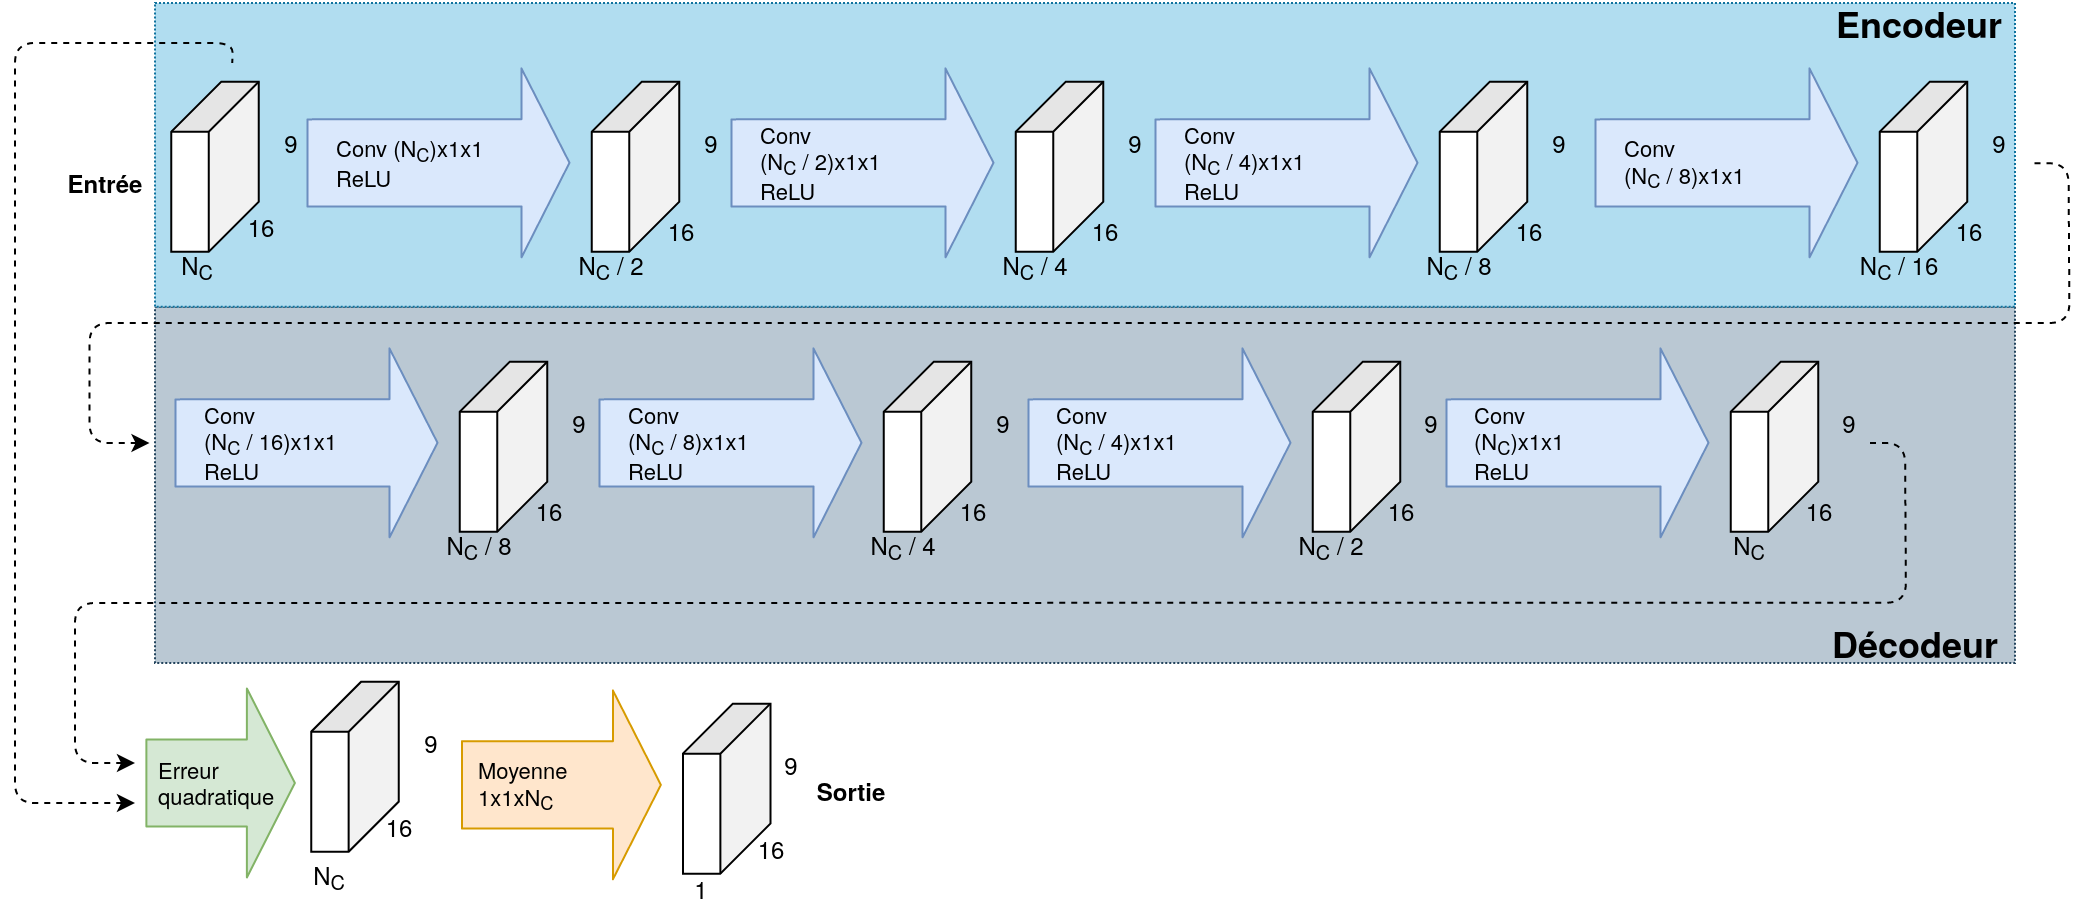

The diagram above was exported from draw.io. Its source (the exported page's mxGraphModel, read from the mxfile embedded in the PNG):
<mxGraphModel dx="2062" dy="1163" grid="1" gridSize="10" guides="1" tooltips="1" connect="1" arrows="1" fold="1" page="1" pageScale="1" pageWidth="1169" pageHeight="827" math="0" shadow="0">
  <root>
    <mxCell id="0" />
    <mxCell id="1" parent="0" />
    <mxCell id="hRj_YwEO7l6p0bp5KDC2-3" value="" style="rounded=0;whiteSpace=wrap;html=1;dashed=1;dashPattern=1 1;fillColor=#bac8d3;strokeColor=#23445d;" parent="1" vertex="1">
      <mxGeometry x="100" y="171.87" width="930" height="178.13" as="geometry" />
    </mxCell>
    <mxCell id="hRj_YwEO7l6p0bp5KDC2-1" value="" style="rounded=0;whiteSpace=wrap;html=1;dashed=1;dashPattern=1 1;fillColor=#b1ddf0;strokeColor=#10739e;" parent="1" vertex="1">
      <mxGeometry x="100" y="20" width="930" height="151.87" as="geometry" />
    </mxCell>
    <mxCell id="RJOA4aI2Zo0EaEsdtJGo-24" value="" style="shape=cube;whiteSpace=wrap;html=1;boundedLbl=1;backgroundOutline=1;darkOpacity=0.05;darkOpacity2=0.1;size=25;rotation=90;" parent="1" vertex="1">
      <mxGeometry x="87.5" y="80" width="85" height="43.75" as="geometry" />
    </mxCell>
    <mxCell id="RJOA4aI2Zo0EaEsdtJGo-25" value="9" style="text;html=1;align=center;verticalAlign=middle;resizable=0;points=[];autosize=1;" parent="1" vertex="1">
      <mxGeometry x="158" y="80" width="20" height="20" as="geometry" />
    </mxCell>
    <mxCell id="RJOA4aI2Zo0EaEsdtJGo-26" value="16" style="text;html=1;align=center;verticalAlign=middle;resizable=0;points=[];autosize=1;" parent="1" vertex="1">
      <mxGeometry x="137.5" y="121.87" width="30" height="20" as="geometry" />
    </mxCell>
    <mxCell id="RJOA4aI2Zo0EaEsdtJGo-27" value="" style="shape=cube;whiteSpace=wrap;html=1;boundedLbl=1;backgroundOutline=1;darkOpacity=0.05;darkOpacity2=0.1;size=25;rotation=90;" parent="1" vertex="1">
      <mxGeometry x="297.75" y="79.99999999999994" width="85" height="43.75" as="geometry" />
    </mxCell>
    <mxCell id="RJOA4aI2Zo0EaEsdtJGo-28" value="N&lt;sub&gt;C&lt;/sub&gt; / 2" style="text;html=1;align=center;verticalAlign=middle;resizable=0;points=[];autosize=1;" parent="1" vertex="1">
      <mxGeometry x="302.75" y="141.86999999999998" width="50" height="20" as="geometry" />
    </mxCell>
    <mxCell id="RJOA4aI2Zo0EaEsdtJGo-29" value="16" style="text;html=1;align=center;verticalAlign=middle;resizable=0;points=[];autosize=1;" parent="1" vertex="1">
      <mxGeometry x="347.75" y="123.74999999999997" width="30" height="20" as="geometry" />
    </mxCell>
    <mxCell id="RJOA4aI2Zo0EaEsdtJGo-30" value="&lt;div align=&quot;left&quot;&gt;Conv (N&lt;sub&gt;C&lt;/sub&gt;)x1x1&lt;/div&gt;&lt;div align=&quot;left&quot;&gt; ReLU&lt;/div&gt;" style="shape=flexArrow;endArrow=classic;html=1;width=43.61111111111111;endSize=7.666666666666667;endWidth=49.83024691358025;labelPosition=left;verticalLabelPosition=middle;align=left;verticalAlign=middle;fillColor=#dae8fc;strokeColor=#6c8ebf;labelBackgroundColor=none;" parent="1" edge="1">
      <mxGeometry x="-0.8" width="50" height="50" relative="1" as="geometry">
        <mxPoint x="175.75" y="100" as="sourcePoint" />
        <mxPoint x="307.75" y="99.88000000000011" as="targetPoint" />
        <mxPoint as="offset" />
      </mxGeometry>
    </mxCell>
    <mxCell id="RJOA4aI2Zo0EaEsdtJGo-31" value="9" style="text;html=1;align=center;verticalAlign=middle;resizable=0;points=[];autosize=1;" parent="1" vertex="1">
      <mxGeometry x="367.75" y="79.99999999999994" width="20" height="20" as="geometry" />
    </mxCell>
    <mxCell id="RJOA4aI2Zo0EaEsdtJGo-32" value="" style="shape=cube;whiteSpace=wrap;html=1;boundedLbl=1;backgroundOutline=1;darkOpacity=0.05;darkOpacity2=0.1;size=25;rotation=90;" parent="1" vertex="1">
      <mxGeometry x="509.75" y="79.99999999999994" width="85" height="43.75" as="geometry" />
    </mxCell>
    <mxCell id="RJOA4aI2Zo0EaEsdtJGo-33" value="N&lt;sub&gt;C&lt;/sub&gt; / 4" style="text;html=1;align=center;verticalAlign=middle;resizable=0;points=[];autosize=1;" parent="1" vertex="1">
      <mxGeometry x="514.75" y="141.86999999999998" width="50" height="20" as="geometry" />
    </mxCell>
    <mxCell id="RJOA4aI2Zo0EaEsdtJGo-34" value="16" style="text;html=1;align=center;verticalAlign=middle;resizable=0;points=[];autosize=1;" parent="1" vertex="1">
      <mxGeometry x="559.75" y="123.74999999999997" width="30" height="20" as="geometry" />
    </mxCell>
    <mxCell id="RJOA4aI2Zo0EaEsdtJGo-35" value="&lt;div align=&quot;left&quot;&gt;Conv &lt;br&gt;&lt;/div&gt;&lt;div align=&quot;left&quot;&gt;(N&lt;sub&gt;C&lt;/sub&gt; / 2)x1x1&lt;/div&gt;&lt;div align=&quot;left&quot;&gt; ReLU&lt;/div&gt;" style="shape=flexArrow;endArrow=classic;html=1;width=43.61111111111111;endSize=7.666666666666667;endWidth=49.83024691358025;labelPosition=left;verticalLabelPosition=middle;align=left;verticalAlign=middle;fillColor=#dae8fc;strokeColor=#6c8ebf;labelBackgroundColor=none;" parent="1" edge="1">
      <mxGeometry x="-0.8" width="50" height="50" relative="1" as="geometry">
        <mxPoint x="387.75" y="100" as="sourcePoint" />
        <mxPoint x="519.75" y="99.87999999999988" as="targetPoint" />
        <mxPoint as="offset" />
      </mxGeometry>
    </mxCell>
    <mxCell id="RJOA4aI2Zo0EaEsdtJGo-36" value="9" style="text;html=1;align=center;verticalAlign=middle;resizable=0;points=[];autosize=1;" parent="1" vertex="1">
      <mxGeometry x="579.75" y="79.99999999999994" width="20" height="20" as="geometry" />
    </mxCell>
    <mxCell id="RJOA4aI2Zo0EaEsdtJGo-37" value="" style="shape=cube;whiteSpace=wrap;html=1;boundedLbl=1;backgroundOutline=1;darkOpacity=0.05;darkOpacity2=0.1;size=25;rotation=90;" parent="1" vertex="1">
      <mxGeometry x="721.75" y="79.99999999999994" width="85" height="43.75" as="geometry" />
    </mxCell>
    <mxCell id="RJOA4aI2Zo0EaEsdtJGo-38" value="N&lt;sub&gt;C&lt;/sub&gt; / 8" style="text;html=1;align=center;verticalAlign=middle;resizable=0;points=[];autosize=1;" parent="1" vertex="1">
      <mxGeometry x="726.75" y="141.87" width="50" height="20" as="geometry" />
    </mxCell>
    <mxCell id="RJOA4aI2Zo0EaEsdtJGo-39" value="16" style="text;html=1;align=center;verticalAlign=middle;resizable=0;points=[];autosize=1;" parent="1" vertex="1">
      <mxGeometry x="771.75" y="123.75" width="30" height="20" as="geometry" />
    </mxCell>
    <mxCell id="RJOA4aI2Zo0EaEsdtJGo-40" value="&lt;div align=&quot;left&quot;&gt;Conv &lt;br&gt;&lt;/div&gt;&lt;div align=&quot;left&quot;&gt;(N&lt;sub&gt;C&lt;/sub&gt; / 4)x1x1&lt;/div&gt;&lt;div align=&quot;left&quot;&gt; ReLU&lt;/div&gt;" style="shape=flexArrow;endArrow=classic;html=1;width=43.61111111111111;endSize=7.666666666666667;endWidth=49.83024691358025;labelPosition=left;verticalLabelPosition=middle;align=left;verticalAlign=middle;fillColor=#dae8fc;strokeColor=#6c8ebf;labelBackgroundColor=none;" parent="1" edge="1">
      <mxGeometry x="-0.8" width="50" height="50" relative="1" as="geometry">
        <mxPoint x="599.75" y="100" as="sourcePoint" />
        <mxPoint x="731.75" y="99.87999999999988" as="targetPoint" />
        <mxPoint as="offset" />
      </mxGeometry>
    </mxCell>
    <mxCell id="RJOA4aI2Zo0EaEsdtJGo-41" value="9" style="text;html=1;align=center;verticalAlign=middle;resizable=0;points=[];autosize=1;" parent="1" vertex="1">
      <mxGeometry x="791.75" y="79.99999999999994" width="20" height="20" as="geometry" />
    </mxCell>
    <mxCell id="RJOA4aI2Zo0EaEsdtJGo-43" value="" style="shape=cube;whiteSpace=wrap;html=1;boundedLbl=1;backgroundOutline=1;darkOpacity=0.05;darkOpacity2=0.1;size=25;rotation=90;" parent="1" vertex="1">
      <mxGeometry x="941.75" y="79.99999999999994" width="85" height="43.75" as="geometry" />
    </mxCell>
    <mxCell id="RJOA4aI2Zo0EaEsdtJGo-44" value="N&lt;sub&gt;C&lt;/sub&gt; / 16" style="text;html=1;align=center;verticalAlign=middle;resizable=0;points=[];autosize=1;" parent="1" vertex="1">
      <mxGeometry x="946.75" y="141.87" width="50" height="20" as="geometry" />
    </mxCell>
    <mxCell id="RJOA4aI2Zo0EaEsdtJGo-45" value="16" style="text;html=1;align=center;verticalAlign=middle;resizable=0;points=[];autosize=1;" parent="1" vertex="1">
      <mxGeometry x="991.75" y="123.75" width="30" height="20" as="geometry" />
    </mxCell>
    <mxCell id="RJOA4aI2Zo0EaEsdtJGo-46" value="&lt;div align=&quot;left&quot;&gt;Conv &lt;br&gt;&lt;/div&gt;&lt;div align=&quot;left&quot;&gt;(N&lt;sub&gt;C&lt;/sub&gt; / 8)x1x1&lt;/div&gt;" style="shape=flexArrow;endArrow=classic;html=1;width=43.61111111111111;endSize=7.666666666666667;endWidth=49.83024691358025;labelPosition=left;verticalLabelPosition=middle;align=left;verticalAlign=middle;fillColor=#dae8fc;strokeColor=#6c8ebf;labelBackgroundColor=none;" parent="1" edge="1">
      <mxGeometry x="-0.8" width="50" height="50" relative="1" as="geometry">
        <mxPoint x="819.75" y="100" as="sourcePoint" />
        <mxPoint x="951.75" y="99.87999999999988" as="targetPoint" />
        <mxPoint as="offset" />
      </mxGeometry>
    </mxCell>
    <mxCell id="RJOA4aI2Zo0EaEsdtJGo-47" value="9" style="text;html=1;align=center;verticalAlign=middle;resizable=0;points=[];autosize=1;" parent="1" vertex="1">
      <mxGeometry x="1011.75" y="79.99999999999994" width="20" height="20" as="geometry" />
    </mxCell>
    <mxCell id="RJOA4aI2Zo0EaEsdtJGo-48" value="N&lt;sub&gt;C&lt;/sub&gt;" style="text;html=1;align=center;verticalAlign=middle;resizable=0;points=[];autosize=1;" parent="1" vertex="1">
      <mxGeometry x="105.5" y="141.87" width="30" height="20" as="geometry" />
    </mxCell>
    <mxCell id="RJOA4aI2Zo0EaEsdtJGo-49" value="" style="shape=cube;whiteSpace=wrap;html=1;boundedLbl=1;backgroundOutline=1;darkOpacity=0.05;darkOpacity2=0.1;size=25;rotation=90;" parent="1" vertex="1">
      <mxGeometry x="231.75" y="219.99999999999994" width="85" height="43.75" as="geometry" />
    </mxCell>
    <mxCell id="RJOA4aI2Zo0EaEsdtJGo-50" value="N&lt;sub&gt;C&lt;/sub&gt; / 8" style="text;html=1;align=center;verticalAlign=middle;resizable=0;points=[];autosize=1;" parent="1" vertex="1">
      <mxGeometry x="236.75" y="281.87" width="50" height="20" as="geometry" />
    </mxCell>
    <mxCell id="RJOA4aI2Zo0EaEsdtJGo-51" value="16" style="text;html=1;align=center;verticalAlign=middle;resizable=0;points=[];autosize=1;" parent="1" vertex="1">
      <mxGeometry x="281.75" y="263.75" width="30" height="20" as="geometry" />
    </mxCell>
    <mxCell id="RJOA4aI2Zo0EaEsdtJGo-52" value="&lt;div align=&quot;left&quot;&gt;Conv &lt;br&gt;&lt;/div&gt;&lt;div align=&quot;left&quot;&gt;(N&lt;sub&gt;C&lt;/sub&gt; / 16)x1x1&lt;/div&gt;&lt;div align=&quot;left&quot;&gt; ReLU&lt;/div&gt;" style="shape=flexArrow;endArrow=classic;html=1;width=43.61111111111111;endSize=7.666666666666667;endWidth=49.83024691358025;labelPosition=left;verticalLabelPosition=middle;align=left;verticalAlign=middle;fillColor=#dae8fc;strokeColor=#6c8ebf;labelBackgroundColor=none;" parent="1" edge="1">
      <mxGeometry x="-0.8" width="50" height="50" relative="1" as="geometry">
        <mxPoint x="109.75" y="240" as="sourcePoint" />
        <mxPoint x="241.75" y="239.87999999999965" as="targetPoint" />
        <mxPoint as="offset" />
      </mxGeometry>
    </mxCell>
    <mxCell id="RJOA4aI2Zo0EaEsdtJGo-53" value="9" style="text;html=1;align=center;verticalAlign=middle;resizable=0;points=[];autosize=1;" parent="1" vertex="1">
      <mxGeometry x="301.75" y="219.99999999999994" width="20" height="20" as="geometry" />
    </mxCell>
    <mxCell id="RJOA4aI2Zo0EaEsdtJGo-54" value="" style="endArrow=none;dashed=1;html=1;align=center;endFill=0;startArrow=classic;startFill=1;" parent="1" edge="1">
      <mxGeometry width="50" height="50" relative="1" as="geometry">
        <mxPoint x="97.25" y="240" as="sourcePoint" />
        <mxPoint x="1036.75" y="100.12000000000023" as="targetPoint" />
        <Array as="points">
          <mxPoint x="67.25" y="240" />
          <mxPoint x="67.25" y="180" />
          <mxPoint x="1057.25" y="180" />
          <mxPoint x="1056.75" y="100.12" />
        </Array>
      </mxGeometry>
    </mxCell>
    <mxCell id="RJOA4aI2Zo0EaEsdtJGo-55" value="" style="shape=cube;whiteSpace=wrap;html=1;boundedLbl=1;backgroundOutline=1;darkOpacity=0.05;darkOpacity2=0.1;size=25;rotation=90;" parent="1" vertex="1">
      <mxGeometry x="443.75" y="219.99999999999994" width="85" height="43.75" as="geometry" />
    </mxCell>
    <mxCell id="RJOA4aI2Zo0EaEsdtJGo-56" value="N&lt;sub&gt;C&lt;/sub&gt; / 4" style="text;html=1;align=center;verticalAlign=middle;resizable=0;points=[];autosize=1;" parent="1" vertex="1">
      <mxGeometry x="448.75" y="281.87" width="50" height="20" as="geometry" />
    </mxCell>
    <mxCell id="RJOA4aI2Zo0EaEsdtJGo-57" value="16" style="text;html=1;align=center;verticalAlign=middle;resizable=0;points=[];autosize=1;" parent="1" vertex="1">
      <mxGeometry x="493.75" y="263.75" width="30" height="20" as="geometry" />
    </mxCell>
    <mxCell id="RJOA4aI2Zo0EaEsdtJGo-58" value="&lt;div align=&quot;left&quot;&gt;Conv &lt;br&gt;&lt;/div&gt;&lt;div align=&quot;left&quot;&gt;(N&lt;sub&gt;C&lt;/sub&gt; / 8)x1x1&lt;/div&gt;&lt;div align=&quot;left&quot;&gt; ReLU&lt;/div&gt;" style="shape=flexArrow;endArrow=classic;html=1;width=43.61111111111111;endSize=7.666666666666667;endWidth=49.83024691358025;labelPosition=left;verticalLabelPosition=middle;align=left;verticalAlign=middle;fillColor=#dae8fc;strokeColor=#6c8ebf;labelBackgroundColor=none;" parent="1" edge="1">
      <mxGeometry x="-0.8" width="50" height="50" relative="1" as="geometry">
        <mxPoint x="321.75" y="240" as="sourcePoint" />
        <mxPoint x="453.75" y="239.87999999999965" as="targetPoint" />
        <mxPoint as="offset" />
      </mxGeometry>
    </mxCell>
    <mxCell id="RJOA4aI2Zo0EaEsdtJGo-59" value="9" style="text;html=1;align=center;verticalAlign=middle;resizable=0;points=[];autosize=1;" parent="1" vertex="1">
      <mxGeometry x="513.75" y="219.99999999999994" width="20" height="20" as="geometry" />
    </mxCell>
    <mxCell id="RJOA4aI2Zo0EaEsdtJGo-60" value="" style="shape=cube;whiteSpace=wrap;html=1;boundedLbl=1;backgroundOutline=1;darkOpacity=0.05;darkOpacity2=0.1;size=25;rotation=90;" parent="1" vertex="1">
      <mxGeometry x="658.25" y="219.99999999999994" width="85" height="43.75" as="geometry" />
    </mxCell>
    <mxCell id="RJOA4aI2Zo0EaEsdtJGo-61" value="N&lt;sub&gt;C&lt;/sub&gt; / 2" style="text;html=1;align=center;verticalAlign=middle;resizable=0;points=[];autosize=1;" parent="1" vertex="1">
      <mxGeometry x="663.25" y="281.87" width="50" height="20" as="geometry" />
    </mxCell>
    <mxCell id="RJOA4aI2Zo0EaEsdtJGo-62" value="16" style="text;html=1;align=center;verticalAlign=middle;resizable=0;points=[];autosize=1;" parent="1" vertex="1">
      <mxGeometry x="708.25" y="263.75" width="30" height="20" as="geometry" />
    </mxCell>
    <mxCell id="RJOA4aI2Zo0EaEsdtJGo-63" value="&lt;div align=&quot;left&quot;&gt;Conv &lt;br&gt;&lt;/div&gt;&lt;div align=&quot;left&quot;&gt;(N&lt;sub&gt;C&lt;/sub&gt; / 4)x1x1&lt;/div&gt;&lt;div align=&quot;left&quot;&gt; ReLU&lt;/div&gt;" style="shape=flexArrow;endArrow=classic;html=1;width=43.61111111111111;endSize=7.666666666666667;endWidth=49.83024691358025;labelPosition=left;verticalLabelPosition=middle;align=left;verticalAlign=middle;fillColor=#dae8fc;strokeColor=#6c8ebf;labelBackgroundColor=none;" parent="1" edge="1">
      <mxGeometry x="-0.8" width="50" height="50" relative="1" as="geometry">
        <mxPoint x="536.25" y="240" as="sourcePoint" />
        <mxPoint x="668.25" y="239.87999999999965" as="targetPoint" />
        <mxPoint as="offset" />
      </mxGeometry>
    </mxCell>
    <mxCell id="RJOA4aI2Zo0EaEsdtJGo-64" value="9" style="text;html=1;align=center;verticalAlign=middle;resizable=0;points=[];autosize=1;" parent="1" vertex="1">
      <mxGeometry x="728.25" y="219.99999999999994" width="20" height="20" as="geometry" />
    </mxCell>
    <mxCell id="RJOA4aI2Zo0EaEsdtJGo-65" value="" style="shape=cube;whiteSpace=wrap;html=1;boundedLbl=1;backgroundOutline=1;darkOpacity=0.05;darkOpacity2=0.1;size=25;rotation=90;" parent="1" vertex="1">
      <mxGeometry x="867.25" y="219.99999999999994" width="85" height="43.75" as="geometry" />
    </mxCell>
    <mxCell id="RJOA4aI2Zo0EaEsdtJGo-66" value="N&lt;sub&gt;C&lt;/sub&gt;" style="text;html=1;align=center;verticalAlign=middle;resizable=0;points=[];autosize=1;" parent="1" vertex="1">
      <mxGeometry x="882.25" y="281.87" width="30" height="20" as="geometry" />
    </mxCell>
    <mxCell id="RJOA4aI2Zo0EaEsdtJGo-67" value="16" style="text;html=1;align=center;verticalAlign=middle;resizable=0;points=[];autosize=1;" parent="1" vertex="1">
      <mxGeometry x="917.25" y="263.75" width="30" height="20" as="geometry" />
    </mxCell>
    <mxCell id="RJOA4aI2Zo0EaEsdtJGo-68" value="&lt;div align=&quot;left&quot;&gt;Conv &lt;br&gt;&lt;/div&gt;&lt;div align=&quot;left&quot;&gt;(N&lt;sub&gt;C&lt;/sub&gt;)x1x1&lt;/div&gt;&lt;div align=&quot;left&quot;&gt; ReLU&lt;/div&gt;" style="shape=flexArrow;endArrow=classic;html=1;width=43.61111111111111;endSize=7.666666666666667;endWidth=49.83024691358025;labelPosition=left;verticalLabelPosition=middle;align=left;verticalAlign=middle;fillColor=#dae8fc;strokeColor=#6c8ebf;labelBackgroundColor=none;" parent="1" edge="1">
      <mxGeometry x="-0.8" width="50" height="50" relative="1" as="geometry">
        <mxPoint x="745.25" y="240" as="sourcePoint" />
        <mxPoint x="877.2500000000002" y="239.87999999999965" as="targetPoint" />
        <mxPoint as="offset" />
      </mxGeometry>
    </mxCell>
    <mxCell id="RJOA4aI2Zo0EaEsdtJGo-69" value="9" style="text;html=1;align=center;verticalAlign=middle;resizable=0;points=[];autosize=1;" parent="1" vertex="1">
      <mxGeometry x="937.25" y="219.99999999999994" width="20" height="20" as="geometry" />
    </mxCell>
    <mxCell id="RJOA4aI2Zo0EaEsdtJGo-75" value="&lt;div&gt;Erreur&lt;/div&gt;&lt;div&gt;quadratique&lt;/div&gt;" style="shape=flexArrow;endArrow=classic;html=1;width=43.61111111111111;endSize=7.666666666666667;endWidth=49.83024691358025;labelPosition=left;verticalLabelPosition=middle;align=left;verticalAlign=middle;fillColor=#d5e8d4;strokeColor=#82b366;labelBackgroundColor=none;" parent="1" edge="1">
      <mxGeometry x="-0.8605" width="50" height="50" relative="1" as="geometry">
        <mxPoint x="95.19" y="410.0000000000002" as="sourcePoint" />
        <mxPoint x="170.44" y="410" as="targetPoint" />
        <mxPoint as="offset" />
      </mxGeometry>
    </mxCell>
    <mxCell id="RJOA4aI2Zo0EaEsdtJGo-76" value="" style="shape=cube;whiteSpace=wrap;html=1;boundedLbl=1;backgroundOutline=1;darkOpacity=0.05;darkOpacity2=0.1;size=25;rotation=90;" parent="1" vertex="1">
      <mxGeometry x="157.44" y="380" width="85" height="43.75" as="geometry" />
    </mxCell>
    <mxCell id="RJOA4aI2Zo0EaEsdtJGo-78" value="9" style="text;html=1;align=center;verticalAlign=middle;resizable=0;points=[];autosize=1;" parent="1" vertex="1">
      <mxGeometry x="227.94" y="380" width="20" height="20" as="geometry" />
    </mxCell>
    <mxCell id="RJOA4aI2Zo0EaEsdtJGo-79" value="16" style="text;html=1;align=center;verticalAlign=middle;resizable=0;points=[];autosize=1;" parent="1" vertex="1">
      <mxGeometry x="207.44" y="421.87" width="30" height="20" as="geometry" />
    </mxCell>
    <mxCell id="RJOA4aI2Zo0EaEsdtJGo-80" value="Moyenne&lt;div&gt;1x1xN&lt;sub&gt;C&lt;/sub&gt;&lt;/div&gt;" style="shape=flexArrow;endArrow=classic;html=1;width=43.61111111111111;endSize=7.666666666666667;endWidth=49.83024691358025;labelPosition=left;verticalLabelPosition=middle;align=left;verticalAlign=middle;fillColor=#ffe6cc;strokeColor=#d79b00;labelBackgroundColor=none;" parent="1" edge="1">
      <mxGeometry x="-0.8605" width="50" height="50" relative="1" as="geometry">
        <mxPoint x="252.94" y="410.9400000000001" as="sourcePoint" />
        <mxPoint x="353.44" y="410.94" as="targetPoint" />
        <mxPoint as="offset" />
      </mxGeometry>
    </mxCell>
    <mxCell id="RJOA4aI2Zo0EaEsdtJGo-81" value="" style="shape=cube;whiteSpace=wrap;html=1;boundedLbl=1;backgroundOutline=1;darkOpacity=0.05;darkOpacity2=0.1;size=25;rotation=90;" parent="1" vertex="1">
      <mxGeometry x="343.31" y="390.94" width="85" height="43.75" as="geometry" />
    </mxCell>
    <mxCell id="RJOA4aI2Zo0EaEsdtJGo-82" value="1" style="text;html=1;align=center;verticalAlign=middle;resizable=0;points=[];autosize=1;" parent="1" vertex="1">
      <mxGeometry x="363.31" y="452.81" width="20" height="20" as="geometry" />
    </mxCell>
    <mxCell id="RJOA4aI2Zo0EaEsdtJGo-83" value="9" style="text;html=1;align=center;verticalAlign=middle;resizable=0;points=[];autosize=1;" parent="1" vertex="1">
      <mxGeometry x="408.31" y="390.94" width="20" height="20" as="geometry" />
    </mxCell>
    <mxCell id="RJOA4aI2Zo0EaEsdtJGo-84" value="16" style="text;html=1;align=center;verticalAlign=middle;resizable=0;points=[];autosize=1;" parent="1" vertex="1">
      <mxGeometry x="393.31" y="432.81" width="30" height="20" as="geometry" />
    </mxCell>
    <mxCell id="RJOA4aI2Zo0EaEsdtJGo-85" value="" style="endArrow=none;dashed=1;html=1;align=center;endFill=0;startArrow=classic;startFill=1;" parent="1" edge="1">
      <mxGeometry width="50" height="50" relative="1" as="geometry">
        <mxPoint x="90" y="400" as="sourcePoint" />
        <mxPoint x="955" y="240.00000000000034" as="targetPoint" />
        <Array as="points">
          <mxPoint x="60" y="400" />
          <mxPoint x="60" y="320" />
          <mxPoint x="975.5" y="319.88" />
          <mxPoint x="975" y="240" />
        </Array>
      </mxGeometry>
    </mxCell>
    <mxCell id="RJOA4aI2Zo0EaEsdtJGo-86" value="N&lt;sub&gt;C&lt;/sub&gt;" style="text;html=1;align=center;verticalAlign=middle;resizable=0;points=[];autosize=1;" parent="1" vertex="1">
      <mxGeometry x="172.44" y="446.87" width="30" height="20" as="geometry" />
    </mxCell>
    <mxCell id="RJOA4aI2Zo0EaEsdtJGo-89" value="" style="endArrow=none;dashed=1;html=1;align=center;endFill=0;startArrow=classic;startFill=1;" parent="1" edge="1">
      <mxGeometry width="50" height="50" relative="1" as="geometry">
        <mxPoint x="90" y="420" as="sourcePoint" />
        <mxPoint x="138.6206896551724" y="50" as="targetPoint" />
        <Array as="points">
          <mxPoint x="30" y="420" />
          <mxPoint x="30" y="40" />
          <mxPoint x="139" y="40" />
        </Array>
      </mxGeometry>
    </mxCell>
    <mxCell id="hRj_YwEO7l6p0bp5KDC2-2" value="&lt;b&gt;&lt;font style=&quot;font-size: 18px&quot;&gt;Encodeur&lt;/font&gt;&lt;/b&gt;" style="text;html=1;align=center;verticalAlign=middle;resizable=0;points=[];autosize=1;" parent="1" vertex="1">
      <mxGeometry x="931.75" y="20" width="100" height="20" as="geometry" />
    </mxCell>
    <mxCell id="hRj_YwEO7l6p0bp5KDC2-4" value="&lt;b&gt;&lt;font style=&quot;font-size: 18px&quot;&gt;Décodeur&lt;/font&gt;&lt;/b&gt;" style="text;html=1;align=center;verticalAlign=middle;resizable=0;points=[];autosize=1;" parent="1" vertex="1">
      <mxGeometry x="930" y="330" width="100" height="20" as="geometry" />
    </mxCell>
    <mxCell id="hRj_YwEO7l6p0bp5KDC2-5" value="&lt;b&gt;Entrée&lt;/b&gt;" style="text;html=1;align=center;verticalAlign=middle;resizable=0;points=[];autosize=1;" parent="1" vertex="1">
      <mxGeometry x="50" y="100" width="50" height="20" as="geometry" />
    </mxCell>
    <mxCell id="hRj_YwEO7l6p0bp5KDC2-6" value="&lt;b&gt;Sortie&lt;/b&gt;" style="text;html=1;align=center;verticalAlign=middle;resizable=0;points=[];autosize=1;" parent="1" vertex="1">
      <mxGeometry x="423.31" y="403.75" width="50" height="20" as="geometry" />
    </mxCell>
  </root>
</mxGraphModel>